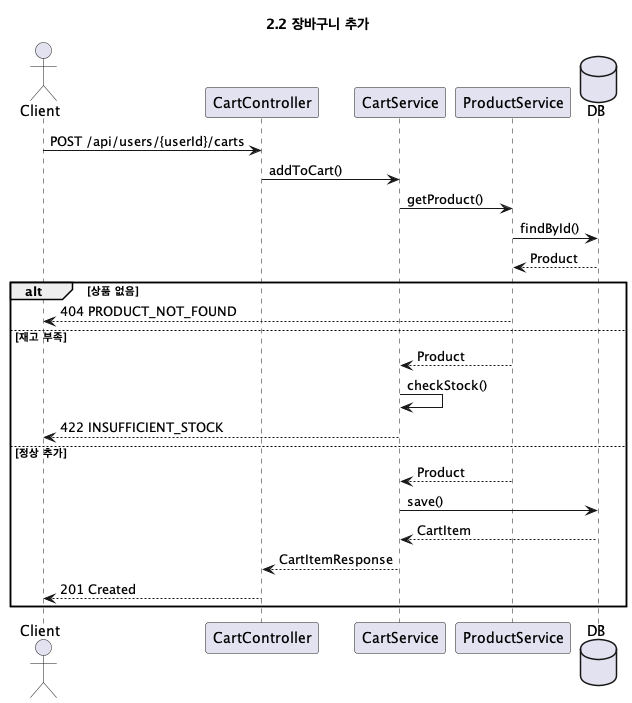

The diagram above was rendered by PlantUML. Its source (embedded in the PNG):
@startuml 장바구니_추가
title 2.2 장바구니 추가

actor Client
participant CartController
participant CartService
participant ProductService
database DB

Client -> CartController: POST /api/users/{userId}/carts
CartController -> CartService: addToCart()
CartService -> ProductService: getProduct()
ProductService -> DB: findById()
DB --> ProductService: Product

alt 상품 없음
    ProductService --> Client: 404 PRODUCT_NOT_FOUND
else 재고 부족
    ProductService --> CartService: Product
    CartService -> CartService: checkStock()
    CartService --> Client: 422 INSUFFICIENT_STOCK
else 정상 추가
    ProductService --> CartService: Product
    CartService -> DB: save()
    DB --> CartService: CartItem
    CartService --> CartController: CartItemResponse
    CartController --> Client: 201 Created
end

@enduml